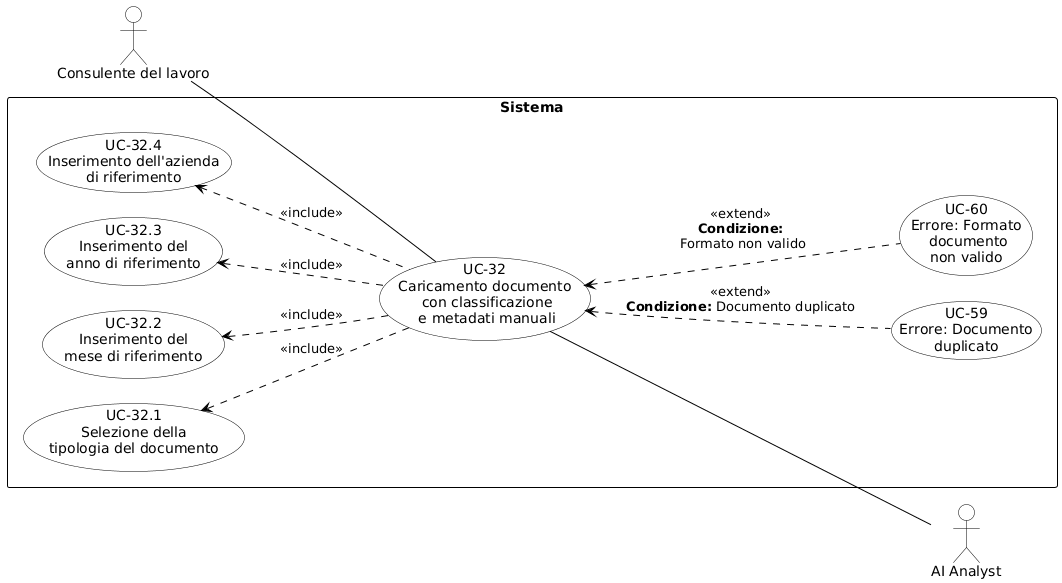

The diagram above was rendered by PlantUML. Its source (embedded in the PNG):
@startuml
skinparam shadowing false
skinparam defaultFontName Arial
left to right direction
skinparam nodesep 25
skinparam ranksep 70
 
skinparam usecase {
    BackgroundColor white
    BorderColor black
    ArrowColor black
}
skinparam actor {
    BackgroundColor white
    BorderColor black
}
skinparam rectangle {
    BorderColor black
    FontStyle bold
}
 
actor "Consulente del lavoro" as CL
actor "AI Analyst" as AI 
 
rectangle "Sistema" {
    usecase "UC-32\nCaricamento documento\n con classificazione\n e metadati manuali" as UC32
    
    ' Inclusioni (Metadati manuali)
    usecase "UC-32.1\nSelezione della\ntipologia del documento" as UC32_1
    usecase "UC-32.2\nInserimento del\nmese di riferimento" as UC32_2
    usecase "UC-32.3\nInserimento del\nanno di riferimento" as UC32_3
    usecase "UC-32.4\nInserimento dell'azienda\ndi riferimento" as UC32_4
    
    ' Estensioni di Errore
    usecase "UC-59\nErrore: Documento\nduplicato" as UC59
    usecase "UC-60\nErrore: Formato\n documento\nnon valido" as UC60
    
    ' Collegamenti Inclusioni
    UC32 .up.> UC32_1 : <<include>>
    UC32 .up.> UC32_2 : <<include>>
    UC32 .up.> UC32_3 : <<include>>
    UC32 .up.> UC32_4 : <<include>>
    
    ' Estensioni orientate verticalmente rispetto a UC-32 per non sovrapporre il testo alle linee
    UC59 .up.> UC32 : <<extend>>\n**Condizione:** Documento duplicato
    UC60 .up.> UC32 : <<extend>>\n**Condizione:**\n Formato non valido
}
 
' Collegamento Attori
CL -- UC32
UC32 -- AI
@enduml